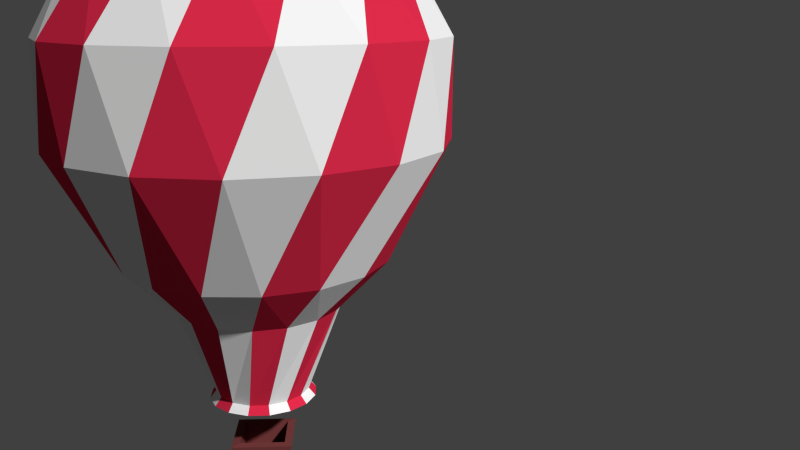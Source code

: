# Source: AirBalloon.blend  (saved by Blender 2.75.0; exported with 4.5.12 LTS)
import bpy
from mathutils import Matrix  # noqa: F401  (used for matrix-valued properties, if any)

bpy.ops.wm.read_factory_settings(use_empty=True)
scene = bpy.context.scene
scene.name = 'Scene'

# ---- collections
col_collection_1 = bpy.data.collections.new('Collection 1'); scene.collection.children.link(col_collection_1)

# ---- images (referenced by path relative to the original .blend; pixels are not part of the script)
import os
ASSET_DIR = os.environ.get("B2B_ASSET_DIR", "")  # directory of the original .blend (textures are referenced by path, not embedded)
HERE = os.path.dirname(os.path.abspath(__file__))  # packed textures are extracted next to this script under _unpacked/

def load_image(name, relpath, width, height, colorspace="sRGB"):
    """Load a texture the original file referenced (path relative to the .blend, or extracted next to this script)."""
    p = next((c for c in (os.path.join(HERE, relpath), os.path.join(ASSET_DIR, relpath)) if relpath and os.path.exists(c)), "")
    if p:
        img = bpy.data.images.load(p, check_existing=True)
        img.name = name
    else:  # same state as the original file: an image datablock whose file is absent (Cycles renders it pink)
        img = bpy.data.images.new(name, width, height)
        img.source = "FILE"
        img.filepath = "//" + (relpath or name)
    img.colorspace_settings.name = colorspace
    return img
img_airballoontexture_png = load_image('AirBalloonTexture.png', '_unpacked/AirBalloonTexture.2913e3ab.png', 32, 32, 'sRGB')

# ---- materials (node trees are filled in below, after node groups)
mat_material = bpy.data.materials.new('Material')
mat_material.alpha_threshold = 0.0
mat_material.roughness = 0.5

# ---- material node trees
mat_material.use_nodes = True; mat_material.node_tree.nodes.clear()
_N = mat_material.node_tree.nodes; _L = mat_material.node_tree.links
n0 = _N.new('ShaderNodeOutputMaterial'); n0.name = 'Material Output'; n0.location = (300, 300)
n1 = _N.new('ShaderNodeBsdfDiffuse'); n1.name = 'Diffuse BSDF'; n1.location = (10, 300)
n2 = _N.new('ShaderNodeTexImage'); n2.name = 'Image Texture'; n2.location = (-180, 300)
n2.width = 140
n2.image = img_airballoontexture_png
_L.new(n1.outputs[0], n0.inputs[0])
_L.new(n2.outputs[0], n1.inputs[0])
n0.is_active_output = True

# ---- world
world_world = bpy.data.worlds.new('World'); scene.world = world_world
world_world.color = (0.05088, 0.05088, 0.05088)
world_world.use_sun_shadow = False
world_world.sun_shadow_jitter_overblur = 0.0
world_world.cycles.sampling_method = 'MANUAL'
world_world.cycles.sample_map_resolution = 256

# ---- cameras
cam_camera = bpy.data.cameras.new('Camera')
cam_camera.clip_end = 100.0
cam_camera.lens = 35.0
cam_camera.sensor_width = 32.0
cam_camera.sensor_height = 18.0
cam_camera.display_size = 2.0
cam_camera.dof.focus_distance = 0.0

# ---- meshes
me_cylinder = bpy.data.meshes.new('Cylinder')
me_cylinder.from_pydata([(-0.9311, 0.3647, 0.1041), (-0.9998, -0.01942, 0.1041), (-1.573, -0.2073, 0.7019), (-1.533, 0.4105, 0.7019), (-0.5645, 0.1066, -1.0), (-1.374, -0.7937, 0.7019), (-0.7207, 0.6932, 0.1041), (-2.125, -0.8657, 2.073), (-0.4807, 0.3145, -1.0), (-0.5623, -0.1175, -1.0), (-0.9163, -0.4006, 0.1041), (-1.632, -1.613, 2.073), (-1.259, 0.9659, 0.7019), (-2.295, 0.01335, 2.073), (-0.5476, 0.3583, -1.093), (-0.643, 0.1214, -1.093), (-0.6405, -0.1339, -1.093), (-0.9659, -1.259, 0.7019), (-0.8904, -2.115, 2.073), (-0.4006, 0.9163, 0.1041), (-0.3238, 0.4745, -1.0), (-1.886, -1.307, 3.248), (-1.242, -1.929, 3.248), (-0.3688, 0.5405, -1.093), (-0.4745, -0.3238, -1.0), (-0.5405, -0.3688, -1.093), (-0.6932, -0.7207, 0.1041), (-0.4089, -2.258, 3.248), (-0.7937, 1.374, 0.7019), (-2.115, 0.8904, 2.073), (-2.242, -0.4862, 3.248), (-0.1175, 0.5623, -1.0), (-0.1339, 0.6405, -1.093), (-0.3145, -0.4807, -1.0), (-0.3583, -0.5476, -1.093), (-0.4105, -1.533, 0.7019), (-0.01335, -2.295, 2.073), (0.4862, -2.242, 3.248), (-0.01942, 0.9998, 0.1041), (-1.243, -1.241, 4.203), (-0.6735, -1.623, 4.203), (-0.001287, -1.757, 4.203), (0.1066, 0.5645, -1.0), (0.1214, 0.643, -1.093), (-0.1066, -0.5645, -1.0), (-0.1214, -0.643, -1.093), (-0.3647, -0.9311, 0.1041), (0.6711, -1.624, 4.203), (-0.2073, 1.573, 0.7019), (-1.613, 1.632, 2.073), (-2.258, 0.4089, 3.248), (-1.624, -0.6711, 4.203), (0.3145, 0.4807, -1.0), (0.3583, 0.5476, -1.093), (0.1175, -0.5623, -1.0), (0.1339, -0.6405, -1.093), (0.2073, -1.573, 0.7019), (0.8657, -2.125, 2.073), (1.307, -1.886, 3.248), (1.241, -1.243, 4.203), (0.3647, 0.9311, 0.1041), (-0.3771, -0.4703, 4.794), (-0.1684, -0.5788, 4.794), (0.06588, -0.5992, 4.794), (0.2902, -0.5284, 4.794), (0.4745, 0.3238, -1.0), (0.5405, 0.3688, -1.093), (0.3238, -0.4745, -1.0), (0.3688, -0.5405, -1.093), (0.01942, -0.9998, 0.1041), (0.4703, -0.3771, 4.794), (0.4105, 1.533, 0.7019), (-0.8657, 2.125, 2.073), (-1.929, 1.242, 3.248), (-1.757, 0.001288, 4.203), (-0.5284, -0.2902, 4.794), (0.6932, 0.7207, 0.1041), (0.5623, 0.1175, -1.0), (0.6405, 0.1339, -1.093), (0.4807, -0.3145, -1.0), (0.5476, -0.3583, -1.093), (0.4006, -0.9163, 0.1041), (0.7937, -1.374, 0.7019), (1.613, -1.632, 2.073), (1.929, -1.242, 3.248), (1.623, -0.6735, 4.203), (0.5788, -0.1684, 4.794), (3.166e-08, 3.539e-08, 4.794), (0.9163, 0.4006, 0.1041), (0.5645, -0.1066, -1.0), (0.643, -0.1214, -1.093), (0.7207, -0.6932, 0.1041), (0.9659, 1.259, 0.7019), (0.01335, 2.295, 2.073), (-1.307, 1.886, 3.248), (-1.623, 0.6735, 4.203), (-0.5992, -0.06588, 4.794), (0.9998, 0.01942, 0.1041), (0.9311, -0.3647, 0.1041), (1.259, -0.9659, 0.7019), (2.115, -0.8904, 2.073), (2.258, -0.4089, 3.248), (1.757, -0.001287, 4.203), (0.5992, 0.06588, 4.794), (-0.5788, 0.1684, 4.794), (1.374, 0.7937, 0.7019), (1.533, -0.4105, 0.7019), (0.8904, 2.115, 2.073), (-0.4862, 2.242, 3.248), (-1.241, 1.243, 4.203), (-0.4703, 0.3771, 4.794), (1.573, 0.2073, 0.7019), (2.295, -0.01335, 2.073), (2.242, 0.4862, 3.248), (1.624, 0.6711, 4.203), (0.5284, 0.2902, 4.794), (-0.2902, 0.5284, 4.794), (1.632, 1.613, 2.073), (2.125, 0.8657, 2.073), (0.4089, 2.258, 3.248), (-0.6711, 1.624, 4.203), (-0.06588, 0.5992, 4.794), (1.886, 1.307, 3.248), (1.243, 1.241, 4.203), (0.3771, 0.4703, 4.794), (0.001287, 1.757, 4.203), (1.242, 1.929, 3.248), (0.6735, 1.623, 4.203), (0.1684, 0.5788, 4.794), (7.451e-09, 3.725e-09, 0.6469), (-0.09059, 0.7466, 0.6469), (0.202, 0.7244, 0.6469), (0.4639, 0.592, 0.6469), (-0.3694, 0.6551, 0.6469), (0.6551, 0.3694, 0.6469), (-0.592, 0.4639, 0.6469), (0.7466, 0.09059, 0.6469), (-0.7244, 0.202, 0.6469), (0.7244, -0.202, 0.6469), (-0.7466, -0.09059, 0.6469), (0.592, -0.4639, 0.6469), (-0.6551, -0.3694, 0.6469), (0.3694, -0.6551, 0.6469), (-0.4639, -0.592, 0.6469), (0.09059, -0.7466, 0.6469), (-0.202, -0.7244, 0.6469), (-0.3815, -0.3519, -1.66), (-0.3815, 0.3811, -1.66), (-0.2934, 0.2931, -2.131), (-0.2934, -0.2638, -2.131), (0.3515, -0.3519, -1.66), (0.2635, -0.2638, -2.131), (-0.2897, -0.2601, -1.65), (-0.2897, 0.2894, -1.65), (0.3515, 0.3811, -1.66), (0.2635, 0.2931, -2.131), (0.2598, -0.2601, -1.65), (0.2598, 0.2894, -1.65), (-0.2897, -0.2601, -1.946), (-0.2897, 0.2894, -1.946), (0.2598, -0.2601, -1.946), (0.2598, 0.2894, -1.946)], [], [(1, 2, 3, 0), (1, 0, 8, 4), (2, 1, 10, 5), (0, 3, 12, 6), (2, 7, 13, 3), (4, 9, 10, 1), (5, 11, 7, 2), (0, 6, 20, 8), (4, 8, 14, 15), (9, 4, 15, 16), (5, 10, 26, 17), (11, 5, 17, 18), (6, 12, 28, 19), (8, 20, 23, 14), (24, 9, 16, 25), (6, 19, 31, 20), (29, 12, 3, 13), (30, 13, 7, 21), (21, 7, 11, 22), (22, 11, 18, 27), (20, 31, 32, 23), (33, 24, 25, 34), (26, 10, 9, 24), (17, 26, 46, 35), (18, 17, 35, 36), (27, 18, 36, 37), (19, 28, 48, 38), (12, 29, 49, 28), (13, 30, 50, 29), (21, 39, 51, 30), (22, 40, 39, 21), (27, 41, 40, 22), (31, 42, 43, 32), (44, 33, 34, 45), (24, 33, 46, 26), (37, 47, 41, 27), (19, 38, 42, 31), (42, 52, 53, 43), (54, 44, 45, 55), (33, 44, 69, 46), (35, 46, 69, 56), (36, 35, 56, 57), (37, 36, 57, 58), (47, 37, 58, 59), (38, 48, 71, 60), (28, 49, 72, 48), (29, 50, 73, 49), (30, 51, 74, 50), (39, 61, 75, 51), (40, 62, 61, 39), (41, 63, 62, 40), (47, 64, 63, 41), (38, 60, 52, 42), (52, 65, 66, 53), (67, 54, 55, 68), (44, 54, 81, 69), (59, 70, 64, 47), (60, 76, 65, 52), (65, 77, 78, 66), (79, 67, 68, 80), (54, 67, 91, 81), (56, 69, 81, 82), (57, 56, 82, 83), (58, 57, 83, 84), (59, 58, 84, 85), (70, 59, 85, 86), (60, 71, 92, 76), (48, 72, 93, 71), (49, 73, 94, 72), (50, 74, 95, 73), (51, 75, 96, 74), (87, 75, 61), (87, 61, 62), (87, 62, 63), (87, 63, 64), (87, 64, 70), (76, 88, 77, 65), (77, 89, 90, 78), (89, 79, 80, 90), (67, 79, 98, 91), (87, 70, 86), (87, 96, 75), (76, 92, 105, 88), (88, 97, 89, 77), (79, 89, 97, 98), (91, 99, 82, 81), (83, 82, 99, 100), (84, 83, 100, 101), (85, 84, 101, 102), (86, 85, 102, 103), (87, 86, 103), (71, 93, 107, 92), (72, 94, 108, 93), (73, 95, 109, 94), (74, 96, 104, 95), (87, 104, 96), (88, 105, 111, 97), (98, 106, 99, 91), (87, 110, 104), (92, 107, 117, 105), (97, 111, 106, 98), (106, 112, 100, 99), (101, 100, 112, 113), (102, 101, 113, 114), (103, 102, 114, 115), (93, 108, 119, 107), (94, 109, 120, 108), (95, 104, 110, 109), (87, 116, 110), (105, 117, 118, 111), (111, 118, 112, 106), (87, 121, 116), (116, 120, 109, 110), (107, 119, 126, 117), (118, 122, 113, 112), (114, 113, 122, 123), (115, 114, 123, 124), (108, 120, 125, 119), (121, 125, 120, 116), (117, 126, 122, 118), (125, 121, 128, 127), (119, 125, 127, 126), (126, 127, 123, 122), (124, 123, 127, 128), (129, 130, 131), (129, 131, 132), (129, 133, 130), (129, 132, 134), (129, 135, 133), (129, 134, 136), (129, 137, 135), (129, 136, 138), (129, 139, 137), (129, 138, 140), (129, 141, 139), (129, 140, 142), (129, 143, 141), (129, 142, 144), (129, 145, 143), (129, 144, 145), (146, 147, 148, 149), (150, 146, 149, 151), (147, 146, 152, 153), (147, 154, 155, 148), (149, 148, 155, 151), (154, 150, 151, 155), (146, 150, 156, 152), (154, 147, 153, 157), (153, 152, 158, 159), (150, 154, 157, 156), (152, 156, 160, 158), (157, 153, 159, 161), (160, 161, 159, 158), (156, 157, 161, 160)])
_uv = me_cylinder.uv_layers.new(name='UVMap')
_uv.uv.foreach_set('vector', [0.9111, 0.9327, 0.9111, 0.8877, 0.9561, 0.8877, 0.9561, 0.9327, 0.9111, 0.9327, 0.9111, 0.8877, 0.9561, 0.8877, 0.9561, 0.9327, 0.08125, 0.9383, 0.08125, 0.9211, 0.09844, 0.9211, 0.09844, 0.9383, 0.09844, 0.9211, 0.09844, 0.9383, 0.08125, 0.9383, 0.08125, 0.9211, 0.9111, 0.9327, 0.9111, 0.8877, 0.9561, 0.8877, 0.9561, 0.9327, 0.08125, 0.9383, 0.08125, 0.9211, 0.09844, 0.9211, 0.09844, 0.9383, 0.09844, 0.9211, 0.09844, 0.9383, 0.08125, 0.9383, 0.08125, 0.9211, 0.09844, 0.9211, 0.09844, 0.9383, 0.08125, 0.9383, 0.08125, 0.9211, 0.9561, 0.9327, 0.9561, 0.8877, 0.9561, 0.8877, 0.9561, 0.9327, 0.08125, 0.9211, 0.08125, 0.9383, 0.08125, 0.9383, 0.08125, 0.9211, 0.9561, 0.8877, 0.9561, 0.9327, 0.9111, 0.9327, 0.9111, 0.8877, 0.9561, 0.8877, 0.9561, 0.9327, 0.9111, 0.9327, 0.9111, 0.8877, 0.9111, 0.9327, 0.9111, 0.8877, 0.9561, 0.8877, 0.9561, 0.9327, 0.08125, 0.9211, 0.08125, 0.9383, 0.08125, 0.9383, 0.08125, 0.9211, 0.9561, 0.9327, 0.9561, 0.8877, 0.9561, 0.8877, 0.9561, 0.9327, 0.9111, 0.9327, 0.9111, 0.8877, 0.9561, 0.8877, 0.9561, 0.9327, 0.08125, 0.9383, 0.08125, 0.9211, 0.09844, 0.9211, 0.09844, 0.9383, 0.9561, 0.8877, 0.9561, 0.9327, 0.9111, 0.9327, 0.9111, 0.8877, 0.08125, 0.9383, 0.08125, 0.9211, 0.09844, 0.9211, 0.09844, 0.9383, 0.9561, 0.8877, 0.9561, 0.9327, 0.9111, 0.9327, 0.9111, 0.8877, 0.9561, 0.9327, 0.9561, 0.8877, 0.9561, 0.8877, 0.9561, 0.9327, 0.08125, 0.9211, 0.08125, 0.9383, 0.08125, 0.9383, 0.08125, 0.9211, 0.9111, 0.9327, 0.9111, 0.8877, 0.9561, 0.8877, 0.9561, 0.9327, 0.08125, 0.9383, 0.08125, 0.9211, 0.09844, 0.9211, 0.09844, 0.9383, 0.08125, 0.9383, 0.08125, 0.9211, 0.09844, 0.9211, 0.09844, 0.9383, 0.08125, 0.9383, 0.08125, 0.9211, 0.09844, 0.9211, 0.09844, 0.9383, 0.09844, 0.9211, 0.09844, 0.9383, 0.08125, 0.9383, 0.08125, 0.9211, 0.9111, 0.9327, 0.9111, 0.8877, 0.9561, 0.8877, 0.9561, 0.9327, 0.09844, 0.9211, 0.09844, 0.9383, 0.08125, 0.9383, 0.08125, 0.9211, 0.9111, 0.9327, 0.9111, 0.8877, 0.9561, 0.8877, 0.9561, 0.9327, 0.09844, 0.9211, 0.09844, 0.9383, 0.08125, 0.9383, 0.08125, 0.9211, 0.9111, 0.9327, 0.9111, 0.8877, 0.9561, 0.8877, 0.9561, 0.9327, 0.08125, 0.9211, 0.08125, 0.9383, 0.08125, 0.9383, 0.08125, 0.9211, 0.9561, 0.9327, 0.9561, 0.8877, 0.9561, 0.8877, 0.9561, 0.9327, 0.08125, 0.9383, 0.08125, 0.9211, 0.09844, 0.9211, 0.09844, 0.9383, 0.09844, 0.9211, 0.09844, 0.9383, 0.08125, 0.9383, 0.08125, 0.9211, 0.09844, 0.9211, 0.09844, 0.9383, 0.08125, 0.9383, 0.08125, 0.9211, 0.9561, 0.9327, 0.9561, 0.8877, 0.9561, 0.8877, 0.9561, 0.9327, 0.08125, 0.9211, 0.08125, 0.9383, 0.08125, 0.9383, 0.08125, 0.9211, 0.9561, 0.8877, 0.9561, 0.9327, 0.9111, 0.9327, 0.9111, 0.8877, 0.9561, 0.8877, 0.9561, 0.9327, 0.9111, 0.9327, 0.9111, 0.8877, 0.9561, 0.8877, 0.9561, 0.9327, 0.9111, 0.9327, 0.9111, 0.8877, 0.9561, 0.8877, 0.9561, 0.9327, 0.9111, 0.9327, 0.9111, 0.8877, 0.9561, 0.8877, 0.9561, 0.9327, 0.9111, 0.9327, 0.9111, 0.8877, 0.9111, 0.9327, 0.9111, 0.8877, 0.9561, 0.8877, 0.9561, 0.9327, 0.09844, 0.9211, 0.09844, 0.9383, 0.08125, 0.9383, 0.08125, 0.9211, 0.9111, 0.9327, 0.9111, 0.8877, 0.9561, 0.8877, 0.9561, 0.9327, 0.09844, 0.9211, 0.09844, 0.9383, 0.08125, 0.9383, 0.08125, 0.9211, 0.9111, 0.9327, 0.9111, 0.8877, 0.9561, 0.8877, 0.9561, 0.9327, 0.09844, 0.9211, 0.09844, 0.9383, 0.08125, 0.9383, 0.08125, 0.9211, 0.9111, 0.9327, 0.9111, 0.8877, 0.9561, 0.8877, 0.9561, 0.9327, 0.09844, 0.9211, 0.09844, 0.9383, 0.08125, 0.9383, 0.08125, 0.9211, 0.9111, 0.9327, 0.9111, 0.8877, 0.9561, 0.8877, 0.9561, 0.9327, 0.08125, 0.9211, 0.08125, 0.9383, 0.08125, 0.9383, 0.08125, 0.9211, 0.9561, 0.9327, 0.9561, 0.8877, 0.9561, 0.8877, 0.9561, 0.9327, 0.08125, 0.9383, 0.08125, 0.9211, 0.09844, 0.9211, 0.09844, 0.9383, 0.9111, 0.9327, 0.9111, 0.8877, 0.9561, 0.8877, 0.9561, 0.9327, 0.09844, 0.9211, 0.09844, 0.9383, 0.08125, 0.9383, 0.08125, 0.9211, 0.9561, 0.9327, 0.9561, 0.8877, 0.9561, 0.8877, 0.9561, 0.9327, 0.08125, 0.9211, 0.08125, 0.9383, 0.08125, 0.9383, 0.08125, 0.9211, 0.9561, 0.8877, 0.9561, 0.9327, 0.9111, 0.9327, 0.9111, 0.8877, 0.08125, 0.9383, 0.08125, 0.9211, 0.09844, 0.9211, 0.09844, 0.9383, 0.08125, 0.9383, 0.08125, 0.9211, 0.09844, 0.9211, 0.09844, 0.9383, 0.08125, 0.9383, 0.08125, 0.9211, 0.09844, 0.9211, 0.09844, 0.9383, 0.08125, 0.9383, 0.08125, 0.9211, 0.09844, 0.9211, 0.09844, 0.9383, 0.08125, 0.9383, 0.08125, 0.9211, 0.09844, 0.9211, 0.09844, 0.9383, 0.09844, 0.9211, 0.09844, 0.9383, 0.08125, 0.9383, 0.08125, 0.9211, 0.9111, 0.9327, 0.9111, 0.8877, 0.9561, 0.8877, 0.9561, 0.9327, 0.09844, 0.9211, 0.09844, 0.9383, 0.08125, 0.9383, 0.08125, 0.9211, 0.9111, 0.9327, 0.9111, 0.8877, 0.9561, 0.8877, 0.9561, 0.9327, 0.09844, 0.9211, 0.09844, 0.9383, 0.08125, 0.9383, 0.08125, 0.9211, 0.08125, 0.9211, 0.09844, 0.9211, 0.09844, 0.9383, 0.08125, 0.9211, 0.09844, 0.9211, 0.09844, 0.9383, 0.08125, 0.9211, 0.09844, 0.9211, 0.09844, 0.9383, 0.08125, 0.9211, 0.09844, 0.9211, 0.09844, 0.9383, 0.08125, 0.9211, 0.09844, 0.9211, 0.09844, 0.9383, 0.9111, 0.9327, 0.9111, 0.8877, 0.9561, 0.8877, 0.9561, 0.9327, 0.08125, 0.9211, 0.08125, 0.9383, 0.08125, 0.9383, 0.08125, 0.9211, 0.9561, 0.9327, 0.9561, 0.8877, 0.9561, 0.8877, 0.9561, 0.9327, 0.08125, 0.9383, 0.08125, 0.9211, 0.09844, 0.9211, 0.09844, 0.9383, 0.08125, 0.9211, 0.09844, 0.9211, 0.09844, 0.9383, 0.08125, 0.9211, 0.09844, 0.9211, 0.09844, 0.9383, 0.9111, 0.9327, 0.9111, 0.8877, 0.9561, 0.8877, 0.9561, 0.9327, 0.09844, 0.9211, 0.09844, 0.9383, 0.08125, 0.9383, 0.08125, 0.9211, 0.9561, 0.8877, 0.9561, 0.9327, 0.9111, 0.9327, 0.9111, 0.8877, 0.9111, 0.9327, 0.9111, 0.8877, 0.9561, 0.8877, 0.9561, 0.9327, 0.9561, 0.8877, 0.9561, 0.9327, 0.9111, 0.9327, 0.9111, 0.8877, 0.9561, 0.8877, 0.9561, 0.9327, 0.9111, 0.9327, 0.9111, 0.8877, 0.9561, 0.8877, 0.9561, 0.9327, 0.9111, 0.9327, 0.9111, 0.8877, 0.9561, 0.8877, 0.9561, 0.9327, 0.9111, 0.9327, 0.9111, 0.8877, 0.08125, 0.9211, 0.09844, 0.9211, 0.09844, 0.9383, 0.09844, 0.9211, 0.09844, 0.9383, 0.08125, 0.9383, 0.08125, 0.9211, 0.9111, 0.9327, 0.9111, 0.8877, 0.9561, 0.8877, 0.9561, 0.9327, 0.09844, 0.9211, 0.09844, 0.9383, 0.08125, 0.9383, 0.08125, 0.9211, 0.9111, 0.9327, 0.9111, 0.8877, 0.9561, 0.8877, 0.9561, 0.9327, 0.08125, 0.9211, 0.09844, 0.9211, 0.09844, 0.9383, 0.09844, 0.9211, 0.09844, 0.9383, 0.08125, 0.9383, 0.08125, 0.9211, 0.09844, 0.9211, 0.09844, 0.9383, 0.08125, 0.9383, 0.08125, 0.9211, 0.08125, 0.9211, 0.09844, 0.9211, 0.09844, 0.9383, 0.9111, 0.9327, 0.9111, 0.8877, 0.9561, 0.8877, 0.9561, 0.9327, 0.9111, 0.9327, 0.9111, 0.8877, 0.9561, 0.8877, 0.9561, 0.9327, 0.09844, 0.9211, 0.09844, 0.9383, 0.08125, 0.9383, 0.08125, 0.9211, 0.08125, 0.9383, 0.08125, 0.9211, 0.09844, 0.9211, 0.09844, 0.9383, 0.08125, 0.9383, 0.08125, 0.9211, 0.09844, 0.9211, 0.09844, 0.9383, 0.08125, 0.9383, 0.08125, 0.9211, 0.09844, 0.9211, 0.09844, 0.9383, 0.09844, 0.9211, 0.09844, 0.9383, 0.08125, 0.9383, 0.08125, 0.9211, 0.9111, 0.9327, 0.9111, 0.8877, 0.9561, 0.8877, 0.9561, 0.9327, 0.09844, 0.9211, 0.09844, 0.9383, 0.08125, 0.9383, 0.08125, 0.9211, 0.08125, 0.9211, 0.09844, 0.9211, 0.09844, 0.9383, 0.09844, 0.9211, 0.09844, 0.9383, 0.08125, 0.9383, 0.08125, 0.9211, 0.9111, 0.9327, 0.9111, 0.8877, 0.9561, 0.8877, 0.9561, 0.9327, 0.08125, 0.9211, 0.09844, 0.9211, 0.09844, 0.9383, 0.9561, 0.8877, 0.9561, 0.9327, 0.9111, 0.9327, 0.9111, 0.8877, 0.9111, 0.9327, 0.9111, 0.8877, 0.9561, 0.8877, 0.9561, 0.9327, 0.9111, 0.9327, 0.9111, 0.8877, 0.9561, 0.8877, 0.9561, 0.9327, 0.9561, 0.8877, 0.9561, 0.9327, 0.9111, 0.9327, 0.9111, 0.8877, 0.9561, 0.8877, 0.9561, 0.9327, 0.9111, 0.9327, 0.9111, 0.8877, 0.09844, 0.9211, 0.09844, 0.9383, 0.08125, 0.9383, 0.08125, 0.9211, 0.08125, 0.9383, 0.08125, 0.9211, 0.09844, 0.9211, 0.09844, 0.9383, 0.09844, 0.9211, 0.09844, 0.9383, 0.08125, 0.9383, 0.08125, 0.9211, 0.9111, 0.9327, 0.9111, 0.8877, 0.9561, 0.8877, 0.9561, 0.9327, 0.9111, 0.9327, 0.9111, 0.8877, 0.9561, 0.8877, 0.9561, 0.9327, 0.09844, 0.9211, 0.09844, 0.9383, 0.08125, 0.9383, 0.08125, 0.9211, 0.08125, 0.9383, 0.08125, 0.9211, 0.09844, 0.9211, 0.09844, 0.9383, 0.0, 0.0, 1.0, 0.0, 1.0, 1.0, 0.0, 0.0, 1.0, 0.0, 1.0, 1.0, 0.0, 0.0, 1.0, 0.0, 1.0, 1.0, 0.0, 0.0, 1.0, 0.0, 1.0, 1.0, 0.0, 0.0, 1.0, 0.0, 1.0, 1.0, 0.0, 0.0, 1.0, 0.0, 1.0, 1.0, 0.0, 0.0, 1.0, 0.0, 1.0, 1.0, 0.0, 0.0, 1.0, 0.0, 1.0, 1.0, 0.0, 0.0, 1.0, 0.0, 1.0, 1.0, 0.0, 0.0, 1.0, 0.0, 1.0, 1.0, 0.0, 0.0, 1.0, 0.0, 1.0, 1.0, 0.0, 0.0, 1.0, 0.0, 1.0, 1.0, 0.0, 0.0, 1.0, 0.0, 1.0, 1.0, 0.0, 0.0, 1.0, 0.0, 1.0, 1.0, 0.0, 0.0, 1.0, 0.0, 1.0, 1.0, 0.0, 0.0, 1.0, 0.0, 1.0, 1.0, 0.5458, 0.1203, 0.548, 0.1203, 0.5477, 0.1193, 0.5461, 0.1193, 0.5458, 0.1203, 0.548, 0.1203, 0.5477, 0.1193, 0.5461, 0.1193, 0.546, 0.1145, 0.5478, 0.1145, 0.5476, 0.1146, 0.5461, 0.1146, 0.5457, 0.1203, 0.548, 0.1203, 0.5476, 0.1193, 0.5461, 0.1193, 0.5462, 0.1164, 0.5476, 0.1164, 0.5476, 0.1179, 0.5462, 0.1179, 0.5457, 0.1203, 0.548, 0.1203, 0.5476, 0.1193, 0.5461, 0.1193, 0.5459, 0.1145, 0.5478, 0.1145, 0.5476, 0.1146, 0.5461, 0.1146, 0.546, 0.1145, 0.5478, 0.1145, 0.5476, 0.1146, 0.5462, 0.1146, 0.5479, 0.1208, 0.5459, 0.1208, 0.5459, 0.1203, 0.5479, 0.1203, 0.546, 0.1145, 0.5478, 0.1145, 0.5476, 0.1146, 0.5462, 0.1146, 0.5479, 0.1208, 0.5459, 0.1208, 0.5459, 0.1203, 0.5479, 0.1203, 0.5479, 0.1208, 0.5459, 0.1208, 0.5459, 0.1203, 0.5479, 0.1203, 0.5462, 0.1165, 0.5476, 0.1165, 0.5476, 0.1179, 0.5462, 0.1179, 0.5479, 0.1208, 0.5459, 0.1208, 0.5459, 0.1203, 0.5479, 0.1203])
me_cylinder.materials.append(mat_material)
me_cylinder.use_remesh_preserve_volume = False
me_cylinder.use_remesh_preserve_attributes = False
me_cylinder.use_mirror_vertex_groups = False
me_cylinder.update()

# ---- objects
ob_camera = bpy.data.objects.new('Camera', cam_camera)
ob_cylinder = bpy.data.objects.new('Cylinder', me_cylinder)

# ---- transforms, parenting, visibility, modifiers, constraints
ob_camera.location = (1.458, -12.06, 7.803)
ob_camera.rotation_euler = (1.312, -7.085e-08, -0.049)
ob_camera.lineart.crease_threshold = 0.0
ob_cylinder.location = (0.01997, -0.01751, 3.378)
ob_cylinder.scale = (1.197, 1.197, 1.197)
ob_cylinder.lineart.crease_threshold = 0.0

# ---- collection membership
col_collection_1.objects.link(ob_camera)
col_collection_1.objects.link(ob_cylinder)

# ---- scene / render settings (as saved in the file)
scene.camera = ob_camera
scene.frame_start = 1; scene.frame_end = 250; scene.frame_set(5)
scene.render.engine = 'CYCLES'
scene.render.resolution_percentage = 50
scene.render.dither_intensity = 0.0
scene.cycles.use_denoising = False
scene.cycles.samples = 10
scene.cycles.sampling_pattern = 'TABULATED_SOBOL'
scene.cycles.light_sampling_threshold = 0.0
scene.cycles.use_adaptive_sampling = False
scene.cycles.use_light_tree = False
scene.cycles.blur_glossy = 0.0
scene.cycles.pixel_filter_type = 'GAUSSIAN'
scene.cycles.sample_clamp_indirect = 0.0
scene.view_settings.view_transform = 'Standard'
bpy.context.view_layer.update()

# ---- added for rendering (the .blend has no usable light): sun
light_auto_sun = bpy.data.lights.new('AutoSun', 'SUN')
light_auto_sun.energy = 3.0
light_auto_sun.angle = 0.0523599
ob_auto_sun = bpy.data.objects.new('AutoSun', light_auto_sun)
scene.collection.objects.link(ob_auto_sun)
ob_auto_sun.rotation_euler = (0.872665, 0.174533, 0.523599)
bpy.context.view_layer.update()

